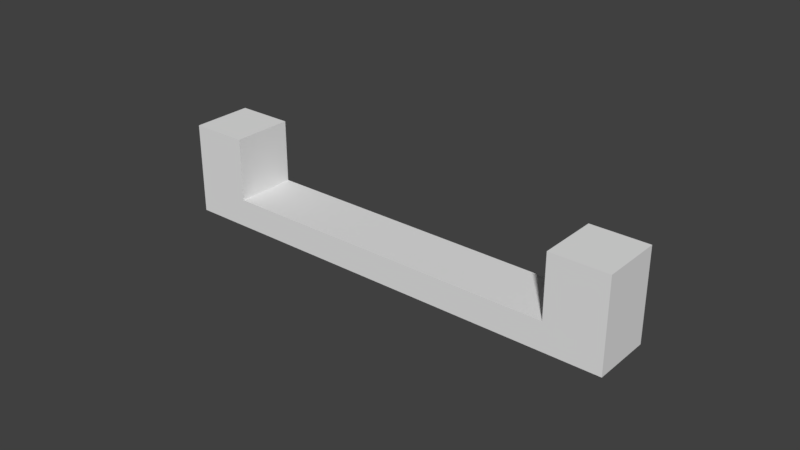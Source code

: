 # Source: rectangular.blend  (saved by Blender 2.79.0; exported with 4.5.12 LTS)
import bpy
from mathutils import Matrix  # noqa: F401  (used for matrix-valued properties, if any)

bpy.ops.wm.read_factory_settings(use_empty=True)
scene = bpy.context.scene
scene.name = 'Scene'

# ---- collections
col_collection_1 = bpy.data.collections.new('Collection 1'); scene.collection.children.link(col_collection_1)

# ---- world
world_world = bpy.data.worlds.new('World'); scene.world = world_world
world_world.color = (0.05088, 0.05088, 0.05088)
world_world.use_sun_shadow = False
world_world.sun_shadow_jitter_overblur = 0.0
world_world.cycles.sampling_method = 'MANUAL'

# ---- meshes
me_cube_001 = bpy.data.meshes.new('Cube.001')
me_cube_001.from_pydata([(-0.075, -0.01, -1.242e-09), (-0.075, 0.01, -2.335e-09), (-0.075, -0.01, -0.03), (-0.075, 0.01, -0.03), (-0.05631, -0.01, -1.242e-09), (-0.05631, 0.01, -2.335e-09), (-0.05631, 0.01, -0.02072), (-0.05631, -0.01, -0.02072), (0.075, -0.01, -1.242e-09), (0.075, 0.01, -2.335e-09), (0.075, -0.01, -0.03), (0.075, 0.01, -0.03), (0.05631, -0.01, -1.242e-09), (0.05631, 0.01, -2.335e-09), (1.397e-09, -0.01, -0.03), (1.397e-09, 0.01, -0.03), (0.05631, 0.01, -0.02072), (0.05631, -0.01, -0.02072), (1.397e-09, 0.01, -0.02072), (1.397e-09, -0.01, -0.02072)], [], [(0, 1, 3, 2), (0, 2, 7, 4), (1, 5, 6, 3), (4, 5, 1, 0), (2, 3, 15, 14), (6, 18, 15, 3), (6, 7, 19, 18), (4, 7, 6, 5), (14, 19, 7, 2), (8, 10, 11, 9), (8, 12, 17, 10), (9, 11, 16, 13), (12, 8, 9, 13), (10, 14, 15, 11), (16, 11, 15, 18), (16, 18, 19, 17), (12, 13, 16, 17), (14, 10, 17, 19)])
_uv = me_cube_001.uv_layers.new(name='UVMap')
_uv.uv.foreach_set('vector', [0.8333, 2.172e-08, 1.0, 0.0, 1.0, 0.2, 0.8333, 0.2, 0.25, 1.0, 2.018e-07, 1.0, 0.07731, 0.8754, 0.25, 0.8754, 0.5, 0.0, 0.5, 0.1246, 0.3273, 0.1246, 0.25, 0.0, 0.8333, 0.8096, 0.8333, 0.6763, 0.9891, 0.6763, 0.9891, 0.8096, 0.6667, 1.0, 0.5, 1.0, 0.5, 0.5, 0.6667, 0.5, 0.3273, 0.1246, 0.3273, 0.5, 0.25, 0.5, 0.25, 0.0, 0.6667, 0.0, 0.8333, 0.0, 0.8333, 0.3754, 0.6667, 0.3754, 0.8333, 0.6763, 0.8333, 0.5382, 1.0, 0.5382, 1.0, 0.6763, 9.313e-08, 0.5, 0.07731, 0.5, 0.07731, 0.8754, 2.018e-07, 1.0, 0.8333, 0.4, 0.8333, 0.2, 1.0, 0.2, 1.0, 0.4, 0.25, 0.0, 0.25, 0.1246, 0.07731, 0.1246, 0.0, 0.0, 0.5, 1.0, 0.25, 1.0, 0.3273, 0.8754, 0.5, 0.8754, 0.8333, 0.8842, 0.6776, 0.8842, 0.6776, 0.7508, 0.8333, 0.7508, 0.6667, 0.0, 0.6667, 0.5, 0.5, 0.5, 0.5, 0.0, 0.3273, 0.8754, 0.25, 1.0, 0.25, 0.5, 0.3273, 0.5, 0.6667, 0.7508, 0.6667, 0.3754, 0.8333, 0.3754, 0.8333, 0.7508, 0.8333, 0.4, 1.0, 0.4, 1.0, 0.5382, 0.8333, 0.5382, 9.313e-08, 0.5, 0.0, 0.0, 0.07731, 0.1246, 0.07731, 0.5])
me_cube_001.use_remesh_preserve_volume = False
me_cube_001.use_remesh_preserve_attributes = False
me_cube_001.use_mirror_vertex_groups = False
me_cube_001.update()

# ---- objects
ob_cube = bpy.data.objects.new('Cube', me_cube_001)

# ---- transforms, parenting, visibility, modifiers, constraints
ob_cube.location = (0.0, 0.0, 0.0)
ob_cube.lineart.crease_threshold = 0.0

# ---- collection membership
col_collection_1.objects.link(ob_cube)

# ---- scene / render settings (as saved in the file)
scene.frame_start = 1; scene.frame_end = 250; scene.frame_set(1)
scene.render.engine = 'BLENDER_EEVEE_NEXT'
scene.render.resolution_percentage = 50
scene.render.dither_intensity = 0.0
scene.cycles.use_denoising = False
scene.cycles.samples = 128
scene.cycles.sampling_pattern = 'TABULATED_SOBOL'
scene.cycles.use_adaptive_sampling = False
scene.cycles.use_light_tree = False
scene.cycles.blur_glossy = 0.0
scene.cycles.sample_clamp_indirect = 0.0
scene.view_settings.view_transform = 'Standard'
bpy.context.view_layer.update()

# ---- added for rendering (the .blend has no active camera and no usable light): camera, sun
cam_auto = bpy.data.cameras.new('AutoCamera')
cam_auto.lens = 50.0
cam_auto.sensor_width = 36.0
cam_auto.clip_end = 1000.0
ob_auto_camera = bpy.data.objects.new('AutoCamera', cam_auto)
scene.collection.objects.link(ob_auto_camera)
ob_auto_camera.location = (0.185045, -0.222054, 0.133036)
ob_auto_camera.rotation_euler = (1.09748, -7.21219e-08, 0.694738)
scene.camera = ob_auto_camera
light_auto_sun = bpy.data.lights.new('AutoSun', 'SUN')
light_auto_sun.energy = 3.0
light_auto_sun.angle = 0.0523599
ob_auto_sun = bpy.data.objects.new('AutoSun', light_auto_sun)
scene.collection.objects.link(ob_auto_sun)
ob_auto_sun.rotation_euler = (0.872665, 0.174533, 0.523599)
bpy.context.view_layer.update()
